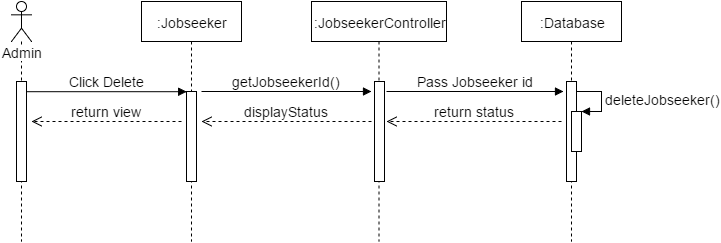

The diagram above was exported from draw.io. Its source (the exported page's mxGraphModel, read from the mxfile embedded in the PNG):
<mxGraphModel dx="1116" dy="454" grid="1" gridSize="10" guides="1" tooltips="1" connect="1" arrows="1" fold="1" page="1" pageScale="1" pageWidth="826" pageHeight="1169" math="0" shadow="0">
  <root>
    <mxCell id="0" />
    <mxCell id="1" parent="0" />
    <mxCell id="a434a87db3336c0-1" value="Admin" style="shape=umlLifeline;participant=umlActor;perimeter=lifelinePerimeter;whiteSpace=wrap;html=1;container=1;collapsible=0;recursiveResize=0;verticalAlign=top;spacingTop=36;labelBackgroundColor=#ffffff;outlineConnect=0;fontSize=14;fontColor=none;" vertex="1" parent="1">
      <mxGeometry x="108" y="40" width="20" height="240" as="geometry" />
    </mxCell>
    <mxCell id="a434a87db3336c0-2" value="" style="html=1;points=[];perimeter=orthogonalPerimeter;fontSize=14;fontColor=none;" vertex="1" parent="a434a87db3336c0-1">
      <mxGeometry x="5" y="80" width="10" height="100" as="geometry" />
    </mxCell>
    <mxCell id="a434a87db3336c0-3" value=":Jobseeker" style="shape=umlLifeline;perimeter=lifelinePerimeter;whiteSpace=wrap;html=1;container=1;collapsible=0;recursiveResize=0;outlineConnect=0;fontSize=14;fontColor=none;" vertex="1" parent="1">
      <mxGeometry x="238" y="40" width="100" height="240" as="geometry" />
    </mxCell>
    <mxCell id="a434a87db3336c0-4" value="" style="html=1;points=[];perimeter=orthogonalPerimeter;fontSize=14;fontColor=none;" vertex="1" parent="a434a87db3336c0-3">
      <mxGeometry x="45" y="90" width="10" height="90" as="geometry" />
    </mxCell>
    <mxCell id="a434a87db3336c0-5" value="getJobseekerId()" style="html=1;verticalAlign=bottom;endArrow=block;strokeColor=#000000;fontSize=14;fontColor=none;" edge="1" parent="a434a87db3336c0-3">
      <mxGeometry width="80" relative="1" as="geometry">
        <mxPoint x="60" y="90" as="sourcePoint" />
        <mxPoint x="230" y="90" as="targetPoint" />
      </mxGeometry>
    </mxCell>
    <mxCell id="a434a87db3336c0-6" value=":JobseekerController" style="shape=umlLifeline;perimeter=lifelinePerimeter;whiteSpace=wrap;html=1;container=1;collapsible=0;recursiveResize=0;outlineConnect=0;fontSize=14;fontColor=none;" vertex="1" parent="1">
      <mxGeometry x="408" y="40" width="135" height="240" as="geometry" />
    </mxCell>
    <mxCell id="a434a87db3336c0-7" value="" style="html=1;points=[];perimeter=orthogonalPerimeter;fontSize=14;fontColor=none;" vertex="1" parent="a434a87db3336c0-6">
      <mxGeometry x="63" y="80" width="10" height="100" as="geometry" />
    </mxCell>
    <mxCell id="a434a87db3336c0-8" value="Click Delete" style="html=1;verticalAlign=bottom;endArrow=block;entryX=0;entryY=0;strokeColor=#000000;fontSize=14;fontColor=none;" edge="1" parent="1" source="a434a87db3336c0-2">
      <mxGeometry x="123" y="130.20000000000005" as="geometry">
        <mxPoint x="213" y="130" as="sourcePoint" />
        <mxPoint x="283.2000000000003" y="130.20000000000005" as="targetPoint" />
      </mxGeometry>
    </mxCell>
    <mxCell id="a434a87db3336c0-9" value=":Database" style="shape=umlLifeline;perimeter=lifelinePerimeter;whiteSpace=wrap;html=1;container=1;collapsible=0;recursiveResize=0;outlineConnect=0;fontSize=14;fontColor=none;" vertex="1" parent="1">
      <mxGeometry x="618" y="40" width="100" height="240" as="geometry" />
    </mxCell>
    <mxCell id="a434a87db3336c0-10" value="" style="html=1;points=[];perimeter=orthogonalPerimeter;fontSize=14;fontColor=none;" vertex="1" parent="a434a87db3336c0-9">
      <mxGeometry x="45" y="80" width="10" height="100" as="geometry" />
    </mxCell>
    <mxCell id="a434a87db3336c0-11" value="" style="html=1;points=[];perimeter=orthogonalPerimeter;fontSize=14;fontColor=none;" vertex="1" parent="a434a87db3336c0-9">
      <mxGeometry x="50" y="110" width="10" height="40" as="geometry" />
    </mxCell>
    <mxCell id="a434a87db3336c0-12" value="deleteJobseeker()" style="edgeStyle=orthogonalEdgeStyle;html=1;align=left;spacingLeft=2;endArrow=block;rounded=0;entryX=1;entryY=0;strokeColor=#000000;fontSize=14;fontColor=none;" edge="1" parent="a434a87db3336c0-9" target="a434a87db3336c0-11">
      <mxGeometry relative="1" as="geometry">
        <mxPoint x="55" y="90" as="sourcePoint" />
        <Array as="points">
          <mxPoint x="80" y="90" />
        </Array>
      </mxGeometry>
    </mxCell>
    <mxCell id="a434a87db3336c0-13" value="return status" style="html=1;verticalAlign=bottom;endArrow=open;dashed=1;endSize=8;strokeColor=#000000;fontSize=14;fontColor=none;" edge="1" parent="1">
      <mxGeometry x="498" y="160" as="geometry">
        <mxPoint x="658" y="160" as="sourcePoint" />
        <mxPoint x="483" y="160" as="targetPoint" />
      </mxGeometry>
    </mxCell>
    <mxCell id="a434a87db3336c0-14" value="displayStatus" style="html=1;verticalAlign=bottom;endArrow=open;dashed=1;endSize=8;strokeColor=#000000;fontSize=14;fontColor=none;" edge="1" parent="1">
      <mxGeometry x="298" y="160" as="geometry">
        <mxPoint x="468" y="160" as="sourcePoint" />
        <mxPoint x="298" y="160" as="targetPoint" />
      </mxGeometry>
    </mxCell>
    <mxCell id="a434a87db3336c0-15" value="return view" style="html=1;verticalAlign=bottom;endArrow=open;dashed=1;endSize=8;strokeColor=#000000;fontSize=14;fontColor=none;" edge="1" parent="1">
      <mxGeometry x="128" y="160" as="geometry">
        <mxPoint x="278" y="160" as="sourcePoint" />
        <mxPoint x="128" y="160" as="targetPoint" />
      </mxGeometry>
    </mxCell>
    <mxCell id="a434a87db3336c0-16" value="Pass Jobseeker id" style="html=1;verticalAlign=bottom;endArrow=block;strokeColor=#000000;fontSize=14;fontColor=none;" edge="1" parent="1">
      <mxGeometry x="483" y="130" width="80" as="geometry">
        <mxPoint x="483" y="130" as="sourcePoint" />
        <mxPoint x="660" y="130" as="targetPoint" />
      </mxGeometry>
    </mxCell>
  </root>
</mxGraphModel>